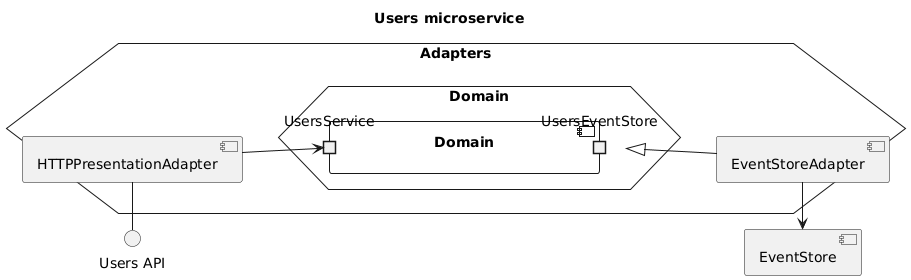

The diagram above was rendered by PlantUML. Its source (embedded in the PNG):
@startuml users-components

title "Users microservice"

left to right direction

component "EventStore"
interface "Users API" as UsersAPI

hexagon Adapters {
    hexagon Domain as DomainHex {
        component Domain {
            portout UsersEventStore
            portin UsersService
        }
    }

    component "EventStoreAdapter" as EventStoreAdapter
    EventStoreAdapter -u-|> UsersEventStore
    EventStoreAdapter -l-> EventStore

    component "HTTPPresentationAdapter" as HTTPAdapter
    HTTPAdapter -d-> UsersService
    HTTPAdapter -l-() UsersAPI
}

@enduml